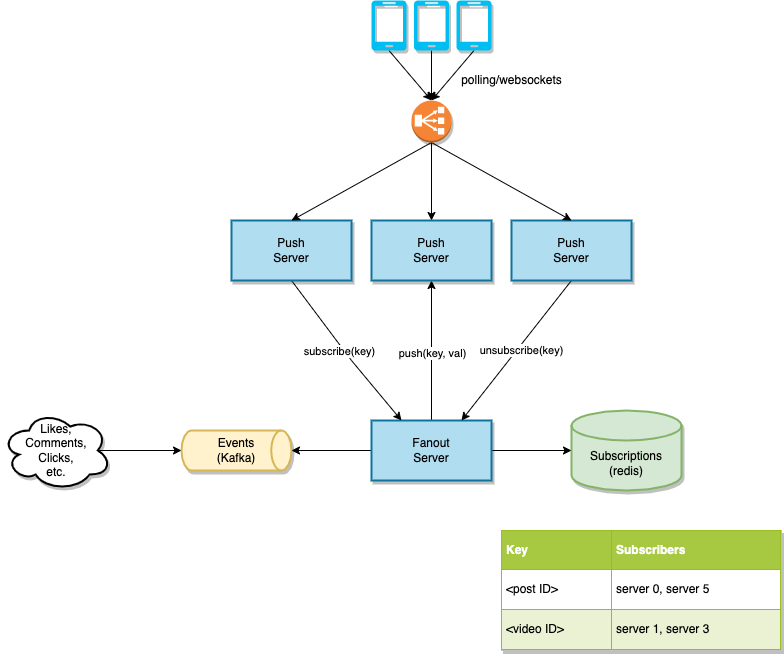

The diagram above was exported from draw.io. Its source (the exported page's mxGraphModel, read from the mxfile embedded in the PNG):
<mxGraphModel dx="1956" dy="1952" grid="1" gridSize="10" guides="1" tooltips="1" connect="1" arrows="1" fold="1" page="1" pageScale="1" pageWidth="850" pageHeight="1100" math="0" shadow="0">
  <root>
    <mxCell id="0" />
    <mxCell id="1" parent="0" />
    <mxCell id="QtpclxJ7Kms1PECmpaB2-47" style="edgeStyle=none;rounded=0;orthogonalLoop=1;jettySize=auto;html=1;exitX=0.5;exitY=1;exitDx=0;exitDy=0;exitPerimeter=0;entryX=0.5;entryY=0;entryDx=0;entryDy=0;entryPerimeter=0;strokeWidth=1;" edge="1" parent="1" source="QtpclxJ7Kms1PECmpaB2-43" target="QtpclxJ7Kms1PECmpaB2-38">
      <mxGeometry relative="1" as="geometry" />
    </mxCell>
    <mxCell id="QtpclxJ7Kms1PECmpaB2-43" value="" style="verticalLabelPosition=middle;html=1;verticalAlign=middle;align=left;strokeColor=none;fillColor=#00BEF2;shape=mxgraph.azure.mobile;pointerEvents=1;shadow=1;labelPosition=right;" vertex="1" parent="1">
      <mxGeometry x="245" y="-20" width="35" height="50" as="geometry" />
    </mxCell>
    <mxCell id="QtpclxJ7Kms1PECmpaB2-1" value="Events&lt;br&gt;(Kafka)" style="strokeWidth=2;html=1;shape=mxgraph.flowchart.direct_data;whiteSpace=wrap;fillColor=#fff2cc;strokeColor=#d6b656;shadow=1;" vertex="1" parent="1">
      <mxGeometry x="-30" y="410" width="110" height="40" as="geometry" />
    </mxCell>
    <mxCell id="QtpclxJ7Kms1PECmpaB2-2" value="Subscriptions&lt;br&gt;(redis)" style="shape=cylinder3;whiteSpace=wrap;html=1;boundedLbl=1;backgroundOutline=1;size=15;shadow=1;fillColor=#d5e8d4;strokeColor=#82b366;strokeWidth=2;" vertex="1" parent="1">
      <mxGeometry x="360" y="390" width="110" height="80" as="geometry" />
    </mxCell>
    <mxCell id="QtpclxJ7Kms1PECmpaB2-6" style="edgeStyle=orthogonalEdgeStyle;rounded=0;orthogonalLoop=1;jettySize=auto;html=1;exitX=1;exitY=0.5;exitDx=0;exitDy=0;" edge="1" parent="1" source="QtpclxJ7Kms1PECmpaB2-4" target="QtpclxJ7Kms1PECmpaB2-2">
      <mxGeometry relative="1" as="geometry" />
    </mxCell>
    <mxCell id="QtpclxJ7Kms1PECmpaB2-12" style="edgeStyle=none;rounded=0;orthogonalLoop=1;jettySize=auto;html=1;exitX=0.5;exitY=0;exitDx=0;exitDy=0;strokeWidth=1;" edge="1" parent="1" source="QtpclxJ7Kms1PECmpaB2-4" target="QtpclxJ7Kms1PECmpaB2-8">
      <mxGeometry relative="1" as="geometry" />
    </mxCell>
    <mxCell id="QtpclxJ7Kms1PECmpaB2-17" value="push(key, val)" style="edgeLabel;html=1;align=center;verticalAlign=middle;resizable=0;points=[];" vertex="1" connectable="0" parent="QtpclxJ7Kms1PECmpaB2-12">
      <mxGeometry x="-0.0286" y="2" relative="1" as="geometry">
        <mxPoint x="2" as="offset" />
      </mxGeometry>
    </mxCell>
    <mxCell id="QtpclxJ7Kms1PECmpaB2-14" style="edgeStyle=none;rounded=0;orthogonalLoop=1;jettySize=auto;html=1;exitX=0;exitY=0.5;exitDx=0;exitDy=0;entryX=1;entryY=0.5;entryDx=0;entryDy=0;entryPerimeter=0;" edge="1" parent="1" source="QtpclxJ7Kms1PECmpaB2-4" target="QtpclxJ7Kms1PECmpaB2-1">
      <mxGeometry relative="1" as="geometry" />
    </mxCell>
    <mxCell id="QtpclxJ7Kms1PECmpaB2-4" value="Fanout&lt;br&gt;Server" style="rounded=0;whiteSpace=wrap;html=1;shadow=1;strokeWidth=2;fillColor=#b1ddf0;strokeColor=#10739e;" vertex="1" parent="1">
      <mxGeometry x="160" y="400" width="120" height="60" as="geometry" />
    </mxCell>
    <mxCell id="QtpclxJ7Kms1PECmpaB2-23" value="subscribe(key)" style="edgeStyle=none;rounded=0;orthogonalLoop=1;jettySize=auto;html=1;exitX=0.5;exitY=1;exitDx=0;exitDy=0;entryX=0.25;entryY=0;entryDx=0;entryDy=0;" edge="1" parent="1" source="QtpclxJ7Kms1PECmpaB2-7" target="QtpclxJ7Kms1PECmpaB2-4">
      <mxGeometry x="-0.0347" y="-4" relative="1" as="geometry">
        <Array as="points">
          <mxPoint x="140" y="340" />
        </Array>
        <mxPoint as="offset" />
      </mxGeometry>
    </mxCell>
    <mxCell id="QtpclxJ7Kms1PECmpaB2-7" value="Push&lt;br&gt;Server" style="rounded=0;whiteSpace=wrap;html=1;shadow=1;strokeWidth=2;fillColor=#b1ddf0;strokeColor=#10739e;" vertex="1" parent="1">
      <mxGeometry x="20" y="200" width="120" height="60" as="geometry" />
    </mxCell>
    <mxCell id="QtpclxJ7Kms1PECmpaB2-8" value="Push&lt;br&gt;Server" style="rounded=0;whiteSpace=wrap;html=1;shadow=1;strokeWidth=2;fillColor=#b1ddf0;strokeColor=#10739e;" vertex="1" parent="1">
      <mxGeometry x="160" y="200" width="120" height="60" as="geometry" />
    </mxCell>
    <mxCell id="QtpclxJ7Kms1PECmpaB2-18" value="unsubscribe(key)" style="edgeStyle=none;rounded=0;orthogonalLoop=1;jettySize=auto;html=1;exitX=0.5;exitY=1;exitDx=0;exitDy=0;entryX=0.75;entryY=0;entryDx=0;entryDy=0;" edge="1" parent="1" source="QtpclxJ7Kms1PECmpaB2-9" target="QtpclxJ7Kms1PECmpaB2-4">
      <mxGeometry x="-0.0347" y="4" relative="1" as="geometry">
        <mxPoint as="offset" />
      </mxGeometry>
    </mxCell>
    <mxCell id="QtpclxJ7Kms1PECmpaB2-9" value="Push&lt;br&gt;Server" style="rounded=0;whiteSpace=wrap;html=1;shadow=1;strokeWidth=2;fillColor=#b1ddf0;strokeColor=#10739e;" vertex="1" parent="1">
      <mxGeometry x="300" y="200" width="120" height="60" as="geometry" />
    </mxCell>
    <mxCell id="QtpclxJ7Kms1PECmpaB2-25" style="edgeStyle=none;rounded=0;orthogonalLoop=1;jettySize=auto;html=1;exitX=0.875;exitY=0.5;exitDx=0;exitDy=0;exitPerimeter=0;entryX=0;entryY=0.5;entryDx=0;entryDy=0;entryPerimeter=0;" edge="1" parent="1" source="QtpclxJ7Kms1PECmpaB2-24" target="QtpclxJ7Kms1PECmpaB2-1">
      <mxGeometry relative="1" as="geometry" />
    </mxCell>
    <mxCell id="QtpclxJ7Kms1PECmpaB2-24" value="Likes,&lt;br&gt;Comments,&lt;br&gt;Clicks,&lt;br&gt;etc." style="ellipse;shape=cloud;whiteSpace=wrap;html=1;shadow=1;strokeWidth=2;" vertex="1" parent="1">
      <mxGeometry x="-210" y="390" width="110" height="80" as="geometry" />
    </mxCell>
    <mxCell id="QtpclxJ7Kms1PECmpaB2-26" value="&lt;table border=&quot;1&quot; width=&quot;100%&quot; cellpadding=&quot;4&quot; style=&quot;width: 100% ; height: 100% ; border-collapse: collapse&quot;&gt;&lt;tbody&gt;&lt;tr style=&quot;background-color: #a7c942 ; color: #ffffff ; border: 1px solid #98bf21&quot;&gt;&lt;th align=&quot;left&quot;&gt;Key&lt;/th&gt;&lt;th align=&quot;left&quot;&gt;Subscribers&lt;/th&gt;&lt;/tr&gt;&lt;tr style=&quot;border: 1px solid #98bf21&quot;&gt;&lt;td&gt;&amp;lt;post ID&amp;gt;&lt;/td&gt;&lt;td&gt;server 0, server 5&lt;/td&gt;&lt;/tr&gt;&lt;tr style=&quot;background-color: #eaf2d3 ; border: 1px solid #98bf21&quot;&gt;&lt;td&gt;&amp;lt;video ID&amp;gt;&lt;/td&gt;&lt;td&gt;server 1, server 3&lt;/td&gt;&lt;/tr&gt;&lt;/tbody&gt;&lt;/table&gt;" style="text;html=1;strokeColor=#c0c0c0;fillColor=#ffffff;overflow=fill;rounded=0;shadow=1;" vertex="1" parent="1">
      <mxGeometry x="290" y="510" width="280" height="120" as="geometry" />
    </mxCell>
    <mxCell id="QtpclxJ7Kms1PECmpaB2-42" style="edgeStyle=none;rounded=0;orthogonalLoop=1;jettySize=auto;html=1;exitX=0.5;exitY=1;exitDx=0;exitDy=0;exitPerimeter=0;strokeWidth=1;" edge="1" parent="1" source="QtpclxJ7Kms1PECmpaB2-31" target="QtpclxJ7Kms1PECmpaB2-38">
      <mxGeometry relative="1" as="geometry" />
    </mxCell>
    <mxCell id="QtpclxJ7Kms1PECmpaB2-31" value="" style="verticalLabelPosition=middle;html=1;verticalAlign=middle;align=left;strokeColor=none;fillColor=#00BEF2;shape=mxgraph.azure.mobile;pointerEvents=1;shadow=1;labelPosition=right;" vertex="1" parent="1">
      <mxGeometry x="202.5" y="-20" width="35" height="50" as="geometry" />
    </mxCell>
    <mxCell id="QtpclxJ7Kms1PECmpaB2-39" style="edgeStyle=none;rounded=0;orthogonalLoop=1;jettySize=auto;html=1;exitX=0.5;exitY=1;exitDx=0;exitDy=0;exitPerimeter=0;entryX=0.5;entryY=0;entryDx=0;entryDy=0;strokeWidth=1;" edge="1" parent="1" source="QtpclxJ7Kms1PECmpaB2-38" target="QtpclxJ7Kms1PECmpaB2-7">
      <mxGeometry relative="1" as="geometry" />
    </mxCell>
    <mxCell id="QtpclxJ7Kms1PECmpaB2-40" style="edgeStyle=none;rounded=0;orthogonalLoop=1;jettySize=auto;html=1;exitX=0.5;exitY=1;exitDx=0;exitDy=0;exitPerimeter=0;entryX=0.5;entryY=0;entryDx=0;entryDy=0;strokeWidth=1;" edge="1" parent="1" source="QtpclxJ7Kms1PECmpaB2-38" target="QtpclxJ7Kms1PECmpaB2-8">
      <mxGeometry relative="1" as="geometry" />
    </mxCell>
    <mxCell id="QtpclxJ7Kms1PECmpaB2-41" style="edgeStyle=none;rounded=0;orthogonalLoop=1;jettySize=auto;html=1;exitX=0.5;exitY=1;exitDx=0;exitDy=0;exitPerimeter=0;entryX=0.5;entryY=0;entryDx=0;entryDy=0;strokeWidth=1;" edge="1" parent="1" source="QtpclxJ7Kms1PECmpaB2-38" target="QtpclxJ7Kms1PECmpaB2-9">
      <mxGeometry relative="1" as="geometry" />
    </mxCell>
    <mxCell id="QtpclxJ7Kms1PECmpaB2-38" value="" style="outlineConnect=0;dashed=0;verticalLabelPosition=bottom;verticalAlign=top;align=center;html=1;shape=mxgraph.aws3.classic_load_balancer;fillColor=#F58534;gradientColor=none;shadow=1;strokeWidth=2;" vertex="1" parent="1">
      <mxGeometry x="200" y="80" width="40" height="42" as="geometry" />
    </mxCell>
    <mxCell id="QtpclxJ7Kms1PECmpaB2-48" style="edgeStyle=none;rounded=0;orthogonalLoop=1;jettySize=auto;html=1;exitX=0.5;exitY=1;exitDx=0;exitDy=0;exitPerimeter=0;strokeWidth=1;" edge="1" parent="1" source="QtpclxJ7Kms1PECmpaB2-44">
      <mxGeometry relative="1" as="geometry">
        <mxPoint x="220" y="80" as="targetPoint" />
      </mxGeometry>
    </mxCell>
    <mxCell id="QtpclxJ7Kms1PECmpaB2-44" value="" style="verticalLabelPosition=middle;html=1;verticalAlign=middle;align=left;strokeColor=none;fillColor=#00BEF2;shape=mxgraph.azure.mobile;pointerEvents=1;shadow=1;labelPosition=right;" vertex="1" parent="1">
      <mxGeometry x="160" y="-20" width="35" height="50" as="geometry" />
    </mxCell>
    <mxCell id="QtpclxJ7Kms1PECmpaB2-49" value="polling/websockets" style="text;html=1;align=center;verticalAlign=middle;resizable=0;points=[];autosize=1;strokeColor=none;fillColor=none;" vertex="1" parent="1">
      <mxGeometry x="240" y="50" width="120" height="20" as="geometry" />
    </mxCell>
  </root>
</mxGraphModel>